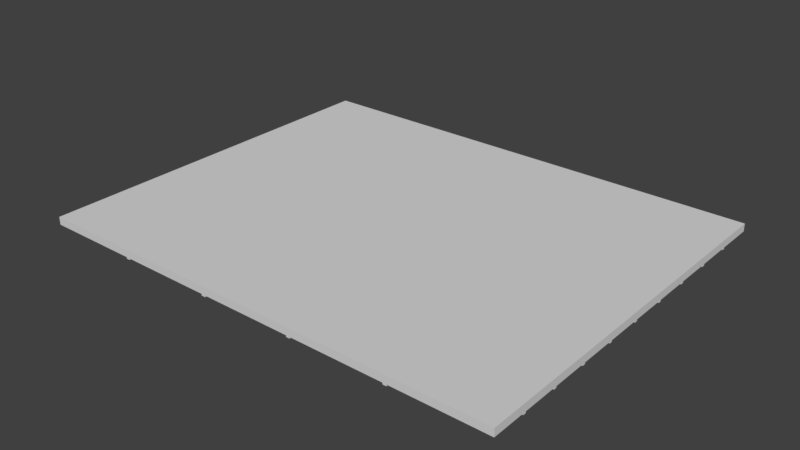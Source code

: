 # Source: DECKE_13.blend  (saved by Blender 2.79.0; exported with 4.5.12 LTS)
import bpy
from mathutils import Matrix  # noqa: F401  (used for matrix-valued properties, if any)

bpy.ops.wm.read_factory_settings(use_empty=True)
scene = bpy.context.scene
scene.name = 'Scene'

# ---- collections
col_collection_1 = bpy.data.collections.new('Collection 1'); scene.collection.children.link(col_collection_1)

# ---- materials (node trees are filled in below, after node groups)
mat_material_156 = bpy.data.materials.new('Material.156')
mat_material_156.alpha_threshold = 0.0
mat_material_156.use_transparent_shadow = False
mat_material_156.diffuse_color = (0.6982, 0.6982, 0.6982, 1.0)
mat_material_156.roughness = 0.5
mat_material_155 = bpy.data.materials.new('Material.155')
mat_material_155.alpha_threshold = 0.0
mat_material_155.use_transparent_shadow = False
mat_material_155.diffuse_color = (1.0, 1.0, 1.0, 1.0)
mat_material_155.roughness = 0.5

# ---- material node trees

# ---- world
world_world = bpy.data.worlds.new('World'); scene.world = world_world
world_world.color = (0.05088, 0.05088, 0.05088)
world_world.use_sun_shadow = False
world_world.sun_shadow_jitter_overblur = 0.0
world_world.cycles.sampling_method = 'MANUAL'

# ---- meshes
me_cube_011 = bpy.data.meshes.new('Cube.011')
me_cube_011.from_pydata([(-1.0, -1.0, -1.0), (-1.0, -1.0, -0.9592), (-1.0, 1.0, -1.0), (-1.0, 1.0, -0.9592), (1.509, -1.0, -1.0), (1.509, -1.0, -0.9592), (1.509, 1.0, -1.0), (1.509, 1.0, -0.9592), (-1.0, 0.7939, -1.0), (-1.0, 0.5939, -1.0), (-1.0, 0.3939, -1.0), (-1.0, 0.1939, -1.0), (-1.0, -0.006134, -1.0), (-1.0, -0.2061, -1.0), (-1.0, -0.4061, -1.0), (-1.0, -0.6061, -1.0), (-1.0, -0.8061, -1.0), (-1.0, -0.8061, -0.9592), (-1.0, -0.6061, -0.9592), (-1.0, -0.4061, -0.9592), (-1.0, -0.2061, -0.9592), (-1.0, -0.006134, -0.9592), (-1.0, 0.1939, -0.9592), (-1.0, 0.3939, -0.9592), (-1.0, 0.5939, -0.9592), (-1.0, 0.7939, -0.9592), (1.509, -0.8061, -1.0), (1.509, -0.6061, -1.0), (1.509, -0.4061, -1.0), (1.509, -0.2061, -1.0), (1.509, -0.006134, -1.0), (1.509, 0.1939, -1.0), (1.509, 0.3939, -1.0), (1.509, 0.5939, -1.0), (1.509, 0.7939, -1.0), (1.509, 0.7939, -0.9592), (1.509, 0.5939, -0.9592), (1.509, 0.3939, -0.9592), (1.509, 0.1939, -0.9592), (1.509, -0.006134, -0.9592), (1.509, -0.2061, -0.9592), (1.509, -0.4061, -0.9592), (1.509, -0.6061, -0.9592), (1.509, -0.8061, -0.9592), (-1.0, 0.7818, -1.0), (-1.0, 0.7818, -0.9592), (1.509, 0.7818, -1.0), (1.509, 0.7818, -0.9592), (-1.0, 0.5782, -1.0), (-1.0, 0.5782, -0.9592), (1.509, 0.5782, -1.0), (1.509, 0.5782, -0.9592), (-1.0, 0.3782, -1.0), (-1.0, 0.3782, -0.9592), (1.509, 0.3782, -1.0), (1.509, 0.3782, -0.9592), (-1.0, 0.1782, -1.0), (-1.0, 0.1782, -0.9592), (1.509, 0.1782, -1.0), (1.509, 0.1782, -0.9592), (-1.0, -0.02176, -1.0), (-1.0, -0.02176, -0.9592), (1.509, -0.02176, -1.0), (1.509, -0.02176, -0.9592), (-1.0, -0.2206, -1.0), (-1.0, -0.2249, -0.9592), (1.509, -0.2206, -1.0), (1.509, -0.2249, -0.9592), (-1.0, -0.4218, -1.0), (-1.0, -0.4218, -0.9592), (1.509, -0.4218, -1.0), (1.509, -0.4218, -0.9592), (-1.0, -0.6218, -1.0), (-1.0, -0.6218, -0.9592), (1.509, -0.6218, -1.0), (1.509, -0.6218, -0.9592), (-1.0, -0.8218, -1.0), (1.509, -0.8218, -0.9592), (-1.0, -0.8218, -0.9592), (1.509, -0.8218, -1.0), (1.003, 1.0, -1.0), (0.5015, 1.0, -1.0), (-0.0001991, 1.0, -1.0), (-0.5019, 1.0, -1.0), (-0.5019, 1.0, -0.9592), (-0.000199, 1.0, -0.9592), (0.5015, 1.0, -0.9592), (1.003, 1.0, -0.9592), (-0.5019, -1.0, -1.0), (-0.000199, -1.0, -1.0), (0.5015, -1.0, -1.0), (1.003, -1.0, -1.0), (1.003, -1.0, -0.9592), (0.5015, -1.0, -0.9592), (-0.0001991, -1.0, -0.9592), (-0.5019, -1.0, -0.9592), (-0.5019, 0.7939, -0.9592), (-0.000199, 0.7939, -0.9592), (0.5015, 0.7939, -0.9592), (1.003, 0.7939, -0.9592), (-0.5019, 0.5939, -0.9592), (-0.000199, 0.5939, -0.9592), (0.5015, 0.5939, -0.9592), (1.003, 0.5939, -0.9592), (-0.5019, 0.3939, -0.9592), (-0.000199, 0.3939, -0.9592), (0.5015, 0.3939, -0.9592), (1.003, 0.3939, -0.9592), (-0.5019, 0.1939, -0.9592), (-0.000199, 0.1939, -0.9592), (0.5015, 0.1939, -0.9592), (1.003, 0.1939, -0.9592), (-0.5019, -0.006134, -0.9592), (-0.000199, -0.006134, -0.9592), (0.5015, -0.006134, -0.9592), (1.003, -0.006134, -0.9592), (-0.5019, -0.2061, -0.9592), (-0.000199, -0.2061, -0.9592), (0.5015, -0.2061, -0.9592), (1.003, -0.2061, -0.9592), (-0.5019, -0.4061, -0.9592), (-0.000199, -0.4061, -0.9592), (0.5015, -0.4061, -0.9592), (1.003, -0.4061, -0.9592), (-0.5019, -0.6061, -0.9592), (-0.000199, -0.6061, -0.9592), (0.5015, -0.6061, -0.9592), (1.003, -0.6061, -0.9592), (-0.5019, -0.8061, -0.9592), (-0.000199, -0.8061, -0.9592), (0.5015, -0.8061, -0.9592), (1.003, -0.8061, -0.9592), (1.003, 0.7939, -1.0), (0.5015, 0.7939, -1.0), (-0.0001991, 0.7939, -1.0), (-0.5019, 0.7939, -1.0), (1.003, 0.5939, -1.0), (0.5015, 0.5939, -1.0), (-0.0001991, 0.5939, -1.0), (-0.5019, 0.5939, -1.0), (1.003, 0.3939, -1.0), (0.5015, 0.3939, -1.0), (-0.0001991, 0.3939, -1.0), (-0.5019, 0.3939, -1.0), (1.003, 0.1939, -1.0), (0.5015, 0.1939, -1.0), (-0.0001991, 0.1939, -1.0), (-0.5019, 0.1939, -1.0), (1.003, -0.006134, -1.0), (0.5015, -0.006134, -1.0), (-0.0001991, -0.006134, -1.0), (-0.5019, -0.006134, -1.0), (1.003, -0.2061, -1.0), (0.5015, -0.2061, -1.0), (-0.0001991, -0.2061, -1.0), (-0.5019, -0.2061, -1.0), (1.003, -0.4061, -1.0), (0.5015, -0.4061, -1.0), (-0.0001991, -0.4061, -1.0), (-0.5019, -0.4061, -1.0), (1.003, -0.6061, -1.0), (0.5015, -0.6061, -1.0), (-0.0001991, -0.6061, -1.0), (-0.5019, -0.6061, -1.0), (1.003, -0.8061, -1.0), (0.5015, -0.8061, -1.0), (-0.0001991, -0.8061, -1.0), (-0.5019, -0.8061, -1.0), (1.003, 0.7818, -1.0), (0.5015, 0.7818, -1.0), (-0.0001991, 0.7818, -1.0), (-0.5019, 0.7818, -1.0), (-0.5019, 0.7818, -0.9592), (-0.000199, 0.7818, -0.9592), (0.5015, 0.7818, -0.9592), (1.003, 0.7818, -0.9592), (1.003, 0.5782, -1.0), (0.5015, 0.5782, -1.0), (-0.0001991, 0.5782, -1.0), (-0.5019, 0.5782, -1.0), (-0.5019, 0.5782, -0.9592), (-0.000199, 0.5782, -0.9592), (0.5015, 0.5782, -0.9592), (1.003, 0.5782, -0.9592), (1.003, 0.3782, -1.0), (0.5015, 0.3782, -1.0), (-0.0001991, 0.3782, -1.0), (-0.5019, 0.3782, -1.0), (-0.5019, 0.3782, -0.9592), (-0.000199, 0.3782, -0.9592), (0.5015, 0.3782, -0.9592), (1.003, 0.3782, -0.9592), (1.003, 0.1782, -1.0), (0.5015, 0.1782, -1.0), (-0.0001991, 0.1782, -1.0), (-0.5019, 0.1782, -1.0), (-0.5019, 0.1782, -0.9592), (-0.000199, 0.1782, -0.9592), (0.5015, 0.1782, -0.9592), (1.003, 0.1782, -0.9592), (1.003, -0.02176, -1.0), (0.5015, -0.02176, -1.0), (-0.0001991, -0.02176, -1.0), (-0.5019, -0.02176, -1.0), (-0.5019, -0.02176, -0.9592), (-0.000199, -0.02176, -0.9592), (0.5015, -0.02176, -0.9592), (1.003, -0.02176, -0.9592), (1.003, -0.2206, -1.0), (0.5015, -0.2206, -1.0), (-0.0001991, -0.2206, -1.0), (-0.5019, -0.2206, -1.0), (-0.5019, -0.2249, -0.9592), (-0.000199, -0.2249, -0.9592), (0.5015, -0.2249, -0.9592), (1.003, -0.2249, -0.9592), (1.003, -0.4218, -1.0), (0.5015, -0.4218, -1.0), (-0.0001991, -0.4218, -1.0), (-0.5019, -0.4218, -1.0), (-0.5019, -0.4218, -0.9592), (-0.000199, -0.4218, -0.9592), (0.5015, -0.4218, -0.9592), (1.003, -0.4218, -0.9592), (1.003, -0.6218, -1.0), (0.5015, -0.6218, -1.0), (-0.0001991, -0.6218, -1.0), (-0.5019, -0.6218, -1.0), (-0.5019, -0.6218, -0.9592), (-0.000199, -0.6218, -0.9592), (0.5015, -0.6218, -0.9592), (1.003, -0.6218, -0.9592), (-0.5019, -0.8218, -0.9592), (-0.000199, -0.8218, -0.9592), (0.5015, -0.8218, -0.9592), (1.003, -0.8218, -0.9592), (1.003, -0.8218, -1.0), (0.5015, -0.8218, -1.0), (-0.0001991, -0.8218, -1.0), (-0.5019, -0.8218, -1.0), (-0.4835, 1.0, -1.0), (-0.4835, 1.0, -0.9592), (-0.4835, -1.0, -1.0), (-0.4835, -1.0, -0.9592), (-0.4835, 0.7939, -0.9592), (-0.4835, 0.5939, -0.9592), (-0.4835, 0.3939, -0.9592), (-0.4835, 0.1939, -0.9592), (-0.4835, -0.006134, -0.9592), (-0.4835, -0.2061, -0.9592), (-0.4835, -0.4061, -0.9592), (-0.4835, -0.6061, -0.9592), (-0.4835, -0.8061, -0.9592), (-0.4835, 0.7939, -1.0), (-0.4835, 0.5939, -1.0), (-0.4835, 0.3939, -1.0), (-0.4835, 0.1939, -1.0), (-0.4835, -0.006134, -1.0), (-0.4835, -0.2061, -1.0), (-0.4835, -0.4061, -1.0), (-0.4835, -0.6061, -1.0), (-0.4835, -0.8061, -1.0), (-0.4835, 0.7818, -1.0), (-0.4835, 0.7818, -0.9592), (-0.4835, 0.5782, -1.0), (-0.4835, 0.5782, -0.9592), (-0.4835, 0.3782, -1.0), (-0.4835, 0.3782, -0.9592), (-0.4835, 0.1782, -1.0), (-0.4835, 0.1782, -0.9592), (-0.4835, -0.02176, -1.0), (-0.4835, -0.02176, -0.9592), (-0.4835, -0.2206, -1.0), (-0.4835, -0.2249, -0.9592), (-0.4835, -0.4218, -1.0), (-0.4835, -0.4218, -0.9592), (-0.4835, -0.6218, -1.0), (-0.4835, -0.6218, -0.9592), (-0.4835, -0.8218, -0.9592), (-0.4835, -0.8218, -1.0), (0.02194, 1.0, -1.0), (0.02194, 1.0, -0.9592), (0.02194, -1.0, -1.0), (0.02194, -1.0, -0.9592), (0.02194, 0.7939, -0.9592), (0.02194, 0.5939, -0.9592), (0.02194, 0.3939, -0.9592), (0.02194, 0.1939, -0.9592), (0.02194, -0.006134, -0.9592), (0.02194, -0.2061, -0.9592), (0.02194, -0.4061, -0.9592), (0.02194, -0.6061, -0.9592), (0.02194, -0.8061, -0.9592), (0.02194, 0.7939, -1.0), (0.02194, 0.5939, -1.0), (0.02194, 0.3939, -1.0), (0.02194, 0.1939, -1.0), (0.02194, -0.006134, -1.0), (0.02194, -0.2061, -1.0), (0.02194, -0.4061, -1.0), (0.02194, -0.6061, -1.0), (0.02194, -0.8061, -1.0), (0.02194, 0.7818, -1.0), (0.02194, 0.7818, -0.9592), (0.02194, 0.5782, -1.0), (0.02194, 0.5782, -0.9592), (0.02194, 0.3782, -1.0), (0.02194, 0.3782, -0.9592), (0.02194, 0.1782, -1.0), (0.02194, 0.1782, -0.9592), (0.02194, -0.02176, -1.0), (0.02194, -0.02176, -0.9592), (0.02194, -0.2206, -1.0), (0.02194, -0.2249, -0.9592), (0.02194, -0.4218, -1.0), (0.02194, -0.4218, -0.9592), (0.02194, -0.6218, -1.0), (0.02194, -0.6218, -0.9592), (0.02194, -0.8218, -0.9592), (0.02194, -0.8218, -1.0), (0.52, 1.0, -1.0), (0.52, 1.0, -0.9592), (0.52, -1.0, -1.0), (0.52, -1.0, -0.9592), (0.52, 0.7939, -0.9592), (0.52, 0.5939, -0.9592), (0.52, 0.3939, -0.9592), (0.52, 0.1939, -0.9592), (0.52, -0.006134, -0.9592), (0.52, -0.2061, -0.9592), (0.52, -0.4061, -0.9592), (0.52, -0.6061, -0.9592), (0.52, -0.8061, -0.9592), (0.52, 0.7939, -1.0), (0.52, 0.5939, -1.0), (0.52, 0.3939, -1.0), (0.52, 0.1939, -1.0), (0.52, -0.006134, -1.0), (0.52, -0.2061, -1.0), (0.52, -0.4061, -1.0), (0.52, -0.6061, -1.0), (0.52, -0.8061, -1.0), (0.52, 0.7818, -1.0), (0.52, 0.7818, -0.9592), (0.52, 0.5782, -1.0), (0.52, 0.5782, -0.9592), (0.52, 0.3782, -1.0), (0.52, 0.3782, -0.9592), (0.52, 0.1782, -1.0), (0.52, 0.1782, -0.9592), (0.52, -0.02176, -1.0), (0.52, -0.02176, -0.9592), (0.52, -0.2206, -1.0), (0.52, -0.2249, -0.9592), (0.52, -0.4218, -1.0), (0.52, -0.4218, -0.9592), (0.52, -0.6218, -1.0), (0.52, -0.6218, -0.9592), (0.52, -0.8218, -0.9592), (0.52, -0.8218, -1.0), (1.022, 1.0, -0.9592), (1.022, -1.0, -1.0), (1.022, 0.7939, -0.9592), (1.022, 0.5939, -0.9592), (1.022, 0.3939, -0.9592), (1.022, 0.1939, -0.9592), (1.022, -0.006134, -0.9592), (1.022, -0.2061, -0.9592), (1.022, -0.4061, -0.9592), (1.022, -0.6061, -0.9592), (1.022, -0.8061, -0.9592), (1.022, 0.7818, -0.9592), (1.022, 0.5782, -0.9592), (1.022, 0.3782, -0.9592), (1.022, 0.1782, -0.9592), (1.022, -0.02176, -0.9592), (1.022, -0.2249, -0.9592), (1.022, -0.4218, -0.9592), (1.022, -0.6218, -0.9592), (1.022, -0.8218, -0.9592), (1.022, 1.0, -1.0), (1.022, -1.0, -0.9592), (1.022, 0.7939, -1.0), (1.022, 0.5939, -1.0), (1.022, 0.3939, -1.0), (1.022, 0.1939, -1.0), (1.022, -0.006134, -1.0), (1.022, -0.2061, -1.0), (1.022, -0.4061, -1.0), (1.022, -0.6061, -1.0), (1.022, -0.8061, -1.0), (1.022, 0.7818, -1.0), (1.022, 0.5782, -1.0), (1.022, 0.3782, -1.0), (1.022, 0.1782, -1.0), (1.022, -0.02176, -1.0), (1.022, -0.2206, -1.0), (1.022, -0.4218, -1.0), (1.022, -0.6218, -1.0), (1.022, -0.8218, -1.0), (1.509, -0.8218, -1.008), (1.509, -0.8061, -1.008), (1.509, -0.6218, -1.008), (1.509, -0.6061, -1.008), (1.509, -0.4218, -1.008), (1.509, -0.4061, -1.008), (1.509, -0.2206, -1.008), (1.509, -0.2061, -1.008), (1.509, -0.02176, -1.008), (1.509, -0.006134, -1.008), (1.509, 0.1782, -1.008), (1.509, 0.1939, -1.008), (1.509, 0.3782, -1.008), (1.509, 0.3939, -1.008), (1.509, 0.5782, -1.008), (1.509, 0.5939, -1.008), (1.509, 0.7818, -1.008), (1.509, 0.7939, -1.008), (-0.5019, 0.7939, -1.008), (-1.0, 0.7939, -1.008), (-0.5019, 0.5939, -1.008), (-1.0, 0.5939, -1.008), (-0.5019, 0.3939, -1.008), (-1.0, 0.3939, -1.008), (-0.5019, 0.1939, -1.008), (-1.0, 0.1939, -1.008), (-0.5019, -0.006134, -1.008), (-1.0, -0.006134, -1.008), (-0.5019, -0.2061, -1.008), (-1.0, -0.2061, -1.008), (-0.5019, -0.4061, -1.008), (-1.0, -0.4061, -1.008), (-0.5019, -0.6061, -1.008), (-1.0, -0.6061, -1.008), (-0.5019, -0.8061, -1.008), (-1.0, -0.8061, -1.008), (-1.0, 0.7818, -1.008), (-0.5019, 0.7818, -1.008), (-1.0, 0.5782, -1.008), (-0.5019, 0.5782, -1.008), (-1.0, 0.3782, -1.008), (-0.5019, 0.3782, -1.008), (-1.0, 0.1782, -1.008), (-0.5019, 0.1782, -1.008), (-1.0, -0.02176, -1.008), (-0.5019, -0.02176, -1.008), (-1.0, -0.2206, -1.008), (-0.5019, -0.2206, -1.008), (-1.0, -0.4218, -1.008), (-0.5019, -0.4218, -1.008), (-1.0, -0.6218, -1.008), (-0.5019, -0.6218, -1.008), (-1.0, -0.8218, -1.008), (-0.5019, -0.8218, -1.008), (1.022, 1.0, -1.008), (1.003, 1.0, -1.008), (0.52, 1.0, -1.008), (0.5015, 1.0, -1.008), (0.02194, 1.0, -1.008), (-0.0001991, 1.0, -1.008), (-0.4835, 1.0, -1.008), (-0.5019, 1.0, -1.008), (1.022, 0.7939, -1.008), (1.003, 0.7939, -1.008), (0.52, 0.7939, -1.008), (0.5015, 0.7939, -1.008), (0.02194, 0.7939, -1.008), (-0.0001991, 0.7939, -1.008), (-0.4835, 0.7939, -1.008), (1.022, 0.5939, -1.008), (1.003, 0.5939, -1.008), (0.52, 0.5939, -1.008), (0.5015, 0.5939, -1.008), (0.02194, 0.5939, -1.008), (-0.0001991, 0.5939, -1.008), (-0.4835, 0.5939, -1.008), (1.022, 0.3939, -1.008), (1.003, 0.3939, -1.008), (0.52, 0.3939, -1.008), (0.5015, 0.3939, -1.008), (0.02194, 0.3939, -1.008), (-0.0001991, 0.3939, -1.008), (-0.4835, 0.3939, -1.008), (1.022, 0.1939, -1.008), (1.003, 0.1939, -1.008), (0.52, 0.1939, -1.008), (0.5015, 0.1939, -1.008), (0.02194, 0.1939, -1.008), (-0.0001991, 0.1939, -1.008), (-0.4835, 0.1939, -1.008), (1.022, -0.006134, -1.008), (1.003, -0.006134, -1.008), (0.52, -0.006134, -1.008), (0.5015, -0.006134, -1.008), (0.02194, -0.006134, -1.008), (-0.0001991, -0.006134, -1.008), (-0.4835, -0.006134, -1.008), (1.022, -0.2061, -1.008), (1.003, -0.2061, -1.008), (0.52, -0.2061, -1.008), (0.5015, -0.2061, -1.008), (0.02194, -0.2061, -1.008), (-0.0001991, -0.2061, -1.008), (-0.4835, -0.2061, -1.008), (1.022, -0.4061, -1.008), (1.003, -0.4061, -1.008), (0.52, -0.4061, -1.008), (0.5015, -0.4061, -1.008), (0.02194, -0.4061, -1.008), (-0.0001991, -0.4061, -1.008), (-0.4835, -0.4061, -1.008), (1.022, -0.6061, -1.008), (1.003, -0.6061, -1.008), (0.52, -0.6061, -1.008), (0.5015, -0.6061, -1.008), (0.02194, -0.6061, -1.008), (-0.0001991, -0.6061, -1.008), (-0.4835, -0.6061, -1.008), (1.022, -0.8061, -1.008), (1.003, -0.8061, -1.008), (0.52, -0.8061, -1.008), (0.5015, -0.8061, -1.008), (0.02194, -0.8061, -1.008), (-0.0001991, -0.8061, -1.008), (-0.4835, -0.8061, -1.008), (1.022, 0.7818, -1.008), (1.003, 0.7818, -1.008), (0.52, 0.7818, -1.008), (0.5015, 0.7818, -1.008), (0.02194, 0.7818, -1.008), (-0.0001991, 0.7818, -1.008), (-0.4835, 0.7818, -1.008), (1.022, 0.5782, -1.008), (1.003, 0.5782, -1.008), (0.52, 0.5782, -1.008), (0.5015, 0.5782, -1.008), (0.02194, 0.5782, -1.008), (-0.0001991, 0.5782, -1.008), (-0.4835, 0.5782, -1.008), (1.022, 0.3782, -1.008), (1.003, 0.3782, -1.008), (0.52, 0.3782, -1.008), (0.5015, 0.3782, -1.008), (0.02194, 0.3782, -1.008), (-0.0001991, 0.3782, -1.008), (-0.4835, 0.3782, -1.008), (1.022, 0.1782, -1.008), (1.003, 0.1782, -1.008), (0.52, 0.1782, -1.008), (0.5015, 0.1782, -1.008), (0.02194, 0.1782, -1.008), (-0.0001991, 0.1782, -1.008), (-0.4835, 0.1782, -1.008), (1.022, -0.02176, -1.008), (1.003, -0.02176, -1.008), (0.52, -0.02176, -1.008), (0.5015, -0.02176, -1.008), (0.02194, -0.02176, -1.008), (-0.0001991, -0.02176, -1.008), (-0.4835, -0.02176, -1.008), (1.022, -0.2206, -1.008), (1.003, -0.2206, -1.008), (0.52, -0.2206, -1.008), (0.5015, -0.2206, -1.008), (0.02194, -0.2206, -1.008), (-0.0001991, -0.2206, -1.008), (-0.4835, -0.2206, -1.008), (1.022, -0.4218, -1.008), (1.003, -0.4218, -1.008), (0.52, -0.4218, -1.008), (0.5015, -0.4218, -1.008), (0.02194, -0.4218, -1.008), (-0.0001991, -0.4218, -1.008), (-0.4835, -0.4218, -1.008), (1.022, -0.6218, -1.008), (1.003, -0.6218, -1.008), (0.52, -0.6218, -1.008), (0.5015, -0.6218, -1.008), (0.02194, -0.6218, -1.008), (-0.0001991, -0.6218, -1.008), (-0.4835, -0.6218, -1.008), (1.022, -0.8218, -1.008), (1.003, -0.8218, -1.008), (0.52, -0.8218, -1.008), (0.5015, -0.8218, -1.008), (0.02194, -0.8218, -1.008), (-0.0001991, -0.8218, -1.008), (-0.4835, -0.8218, -1.008), (-0.5019, -1.0, -1.008), (-0.000199, -1.0, -1.008), (0.5015, -1.0, -1.008), (1.003, -1.0, -1.008), (-0.4835, -1.0, -1.008), (0.02194, -1.0, -1.008), (0.52, -1.0, -1.008), (1.022, -1.0, -1.008)], [], [(8, 25, 3, 2), (380, 360, 7, 6), (79, 77, 5, 4), (88, 95, 1, 0), (399, 79, 4, 361), (232, 78, 1, 95), (84, 3, 25, 96), (172, 45, 24, 100), (180, 49, 23, 104), (188, 53, 22, 108), (196, 57, 21, 112), (204, 61, 20, 116), (212, 65, 19, 120), (220, 69, 18, 124), (228, 73, 17, 128), (380, 6, 34, 382), (391, 46, 33, 383), (392, 50, 32, 384), (393, 54, 31, 385), (394, 58, 30, 386), (395, 62, 29, 387), (396, 66, 28, 388), (397, 70, 27, 389), (398, 74, 26, 390), (6, 7, 35, 34), (46, 47, 36, 33), (50, 51, 37, 32), (54, 55, 38, 31), (58, 59, 39, 30), (62, 63, 40, 29), (66, 67, 41, 28), (70, 71, 42, 27), (74, 75, 43, 26), (76, 78, 17, 16), (72, 73, 18, 15), (68, 69, 19, 14), (64, 65, 20, 13), (60, 61, 21, 12), (56, 57, 22, 11), (52, 53, 23, 10), (48, 49, 24, 9), (44, 45, 25, 8), (9, 24, 45, 44), (34, 35, 47, 46), (167, 227, 451, 434), (96, 25, 45, 172), (10, 23, 49, 48), (33, 36, 51, 50), (256, 146, 488, 489), (100, 24, 49, 180), (11, 22, 53, 52), (32, 37, 55, 54), (255, 142, 481, 482), (104, 23, 53, 188), (12, 21, 57, 56), (31, 38, 59, 58), (237, 319, 585, 584), (108, 22, 57, 196), (13, 20, 61, 60), (30, 39, 63, 62), (254, 138, 474, 475), (112, 21, 61, 204), (14, 19, 65, 64), (29, 40, 67, 66), (253, 134, 467, 468), (116, 20, 65, 212), (15, 18, 69, 68), (28, 41, 71, 70), (356, 341, 520, 576), (120, 19, 69, 220), (16, 17, 73, 72), (27, 42, 75, 74), (225, 316, 578, 577), (124, 18, 73, 228), (0, 1, 78, 76), (128, 17, 78, 232), (354, 340, 513, 569), (26, 43, 77, 79), (352, 339, 506, 562), (217, 314, 571, 570), (350, 338, 499, 555), (348, 337, 492, 548), (370, 131, 235, 379), (332, 130, 234, 358), (292, 129, 233, 318), (252, 128, 232, 278), (369, 127, 231, 378), (331, 126, 230, 357), (291, 125, 229, 317), (251, 124, 228, 277), (209, 312, 564, 563), (346, 336, 485, 541), (344, 335, 478, 534), (16, 167, 434, 435), (368, 123, 223, 377), (330, 122, 222, 355), (290, 121, 221, 315), (250, 120, 220, 275), (201, 310, 557, 556), (342, 334, 471, 527), (399, 361, 595, 581), (15, 163, 432, 433), (367, 119, 215, 376), (329, 118, 214, 353), (289, 117, 213, 313), (249, 116, 212, 273), (320, 333, 464, 456), (380, 382, 462, 454), (14, 159, 430, 431), (193, 308, 550, 549), (366, 115, 207, 375), (328, 114, 206, 351), (288, 113, 205, 311), (248, 112, 204, 271), (391, 383, 469, 525), (13, 155, 428, 429), (392, 384, 476, 532), (242, 88, 588, 592), (365, 111, 199, 374), (327, 110, 198, 349), (287, 109, 197, 309), (247, 108, 196, 269), (12, 151, 426, 427), (185, 306, 543, 542), (393, 385, 483, 539), (11, 147, 424, 425), (364, 107, 191, 373), (326, 106, 190, 347), (286, 105, 189, 307), (246, 104, 188, 267), (394, 386, 490, 546), (10, 143, 422, 423), (177, 304, 536, 535), (395, 387, 497, 553), (363, 103, 183, 372), (325, 102, 182, 345), (285, 101, 181, 305), (245, 100, 180, 265), (9, 139, 420, 421), (396, 388, 504, 560), (8, 135, 418, 419), (169, 302, 529, 528), (362, 99, 175, 371), (324, 98, 174, 343), (284, 97, 173, 303), (244, 96, 172, 263), (397, 389, 511, 567), (301, 165, 521, 522), (398, 390, 518, 574), (300, 161, 514, 515), (72, 227, 167, 16), (276, 226, 166, 261), (316, 225, 165, 301), (356, 224, 164, 341), (68, 219, 163, 15), (274, 218, 162, 260), (314, 217, 161, 300), (354, 216, 160, 340), (64, 211, 159, 14), (272, 210, 158, 259), (312, 209, 157, 299), (352, 208, 156, 339), (60, 203, 155, 13), (270, 202, 154, 258), (310, 201, 153, 298), (350, 200, 152, 338), (56, 195, 151, 12), (268, 194, 150, 257), (308, 193, 149, 297), (348, 192, 148, 337), (52, 187, 147, 11), (266, 186, 146, 256), (306, 185, 145, 296), (346, 184, 144, 336), (48, 179, 143, 10), (264, 178, 142, 255), (304, 177, 141, 295), (344, 176, 140, 335), (44, 171, 139, 9), (262, 170, 138, 254), (302, 169, 137, 294), (342, 168, 136, 334), (2, 83, 135, 8), (240, 82, 134, 253), (280, 81, 133, 293), (320, 80, 132, 333), (378, 231, 131, 370), (357, 230, 130, 332), (317, 229, 129, 292), (277, 228, 128, 252), (377, 223, 127, 369), (355, 222, 126, 331), (315, 221, 125, 291), (275, 220, 124, 251), (376, 215, 123, 368), (353, 214, 122, 330), (313, 213, 121, 290), (273, 212, 120, 250), (375, 207, 119, 367), (351, 206, 118, 329), (311, 205, 117, 289), (271, 204, 116, 249), (374, 199, 115, 366), (349, 198, 114, 328), (309, 197, 113, 288), (269, 196, 112, 248), (373, 191, 111, 365), (347, 190, 110, 327), (307, 189, 109, 287), (267, 188, 108, 247), (372, 183, 107, 364), (345, 182, 106, 326), (305, 181, 105, 286), (265, 180, 104, 246), (371, 175, 103, 363), (343, 174, 102, 325), (303, 173, 101, 285), (263, 172, 100, 245), (360, 87, 99, 362), (321, 86, 98, 324), (281, 85, 97, 284), (241, 84, 96, 244), (379, 235, 92, 381), (358, 234, 93, 323), (318, 233, 94, 283), (278, 232, 95, 243), (76, 239, 88, 0), (279, 238, 89, 242), (319, 237, 90, 282), (359, 236, 91, 322), (361, 381, 92, 91), (322, 323, 93, 90), (282, 283, 94, 89), (242, 243, 95, 88), (2, 3, 84, 83), (240, 241, 85, 82), (280, 281, 86, 81), (320, 321, 87, 80), (83, 84, 241, 240), (89, 94, 243, 242), (83, 240, 460, 461), (233, 278, 243, 94), (85, 241, 244, 97), (173, 263, 245, 101), (181, 265, 246, 105), (189, 267, 247, 109), (197, 269, 248, 113), (205, 271, 249, 117), (213, 273, 250, 121), (221, 275, 251, 125), (229, 277, 252, 129), (299, 157, 507, 508), (82, 280, 458, 459), (298, 153, 500, 501), (81, 320, 456, 457), (359, 322, 594, 583), (297, 149, 493, 494), (80, 380, 454, 455), (296, 145, 486, 487), (91, 236, 582, 591), (295, 141, 479, 480), (97, 244, 263, 173), (239, 76, 452, 453), (101, 245, 265, 181), (236, 359, 583, 582), (105, 246, 267, 189), (90, 237, 584, 590), (109, 247, 269, 197), (294, 137, 472, 473), (113, 248, 271, 205), (89, 238, 586, 589), (117, 249, 273, 213), (293, 133, 465, 466), (121, 250, 275, 221), (88, 239, 453, 588), (125, 251, 277, 229), (129, 252, 278, 233), (224, 356, 576, 575), (82, 85, 281, 280), (90, 93, 283, 282), (216, 354, 569, 568), (234, 318, 283, 93), (86, 281, 284, 98), (174, 303, 285, 102), (182, 305, 286, 106), (190, 307, 287, 110), (198, 309, 288, 114), (206, 311, 289, 118), (214, 313, 290, 122), (222, 315, 291, 126), (230, 317, 292, 130), (76, 16, 435, 452), (208, 352, 562, 561), (227, 72, 450, 451), (200, 350, 555, 554), (192, 348, 548, 547), (34, 46, 416, 417), (282, 89, 589, 593), (33, 50, 414, 415), (184, 346, 541, 540), (32, 54, 412, 413), (98, 284, 303, 174), (72, 15, 433, 450), (102, 285, 305, 182), (31, 58, 410, 411), (106, 286, 307, 190), (176, 344, 534, 533), (110, 287, 309, 198), (30, 62, 408, 409), (114, 288, 311, 206), (219, 68, 448, 449), (118, 289, 313, 214), (29, 66, 406, 407), (122, 290, 315, 222), (168, 342, 527, 526), (126, 291, 317, 230), (130, 292, 318, 234), (28, 70, 404, 405), (81, 86, 321, 320), (91, 92, 323, 322), (341, 164, 519, 520), (235, 358, 323, 92), (87, 321, 324, 99), (175, 343, 325, 103), (183, 345, 326, 107), (191, 347, 327, 111), (199, 349, 328, 115), (207, 351, 329, 119), (215, 353, 330, 123), (223, 355, 331, 127), (231, 357, 332, 131), (27, 74, 402, 403), (340, 160, 512, 513), (26, 79, 400, 401), (339, 156, 505, 506), (338, 152, 498, 499), (68, 14, 431, 448), (337, 148, 491, 492), (336, 144, 484, 485), (211, 64, 446, 447), (335, 140, 477, 478), (99, 324, 343, 175), (79, 399, 581, 400), (103, 325, 345, 183), (334, 136, 470, 471), (107, 326, 347, 191), (74, 398, 574, 402), (111, 327, 349, 199), (333, 132, 463, 464), (115, 328, 351, 207), (70, 397, 567, 404), (119, 329, 353, 215), (66, 396, 560, 406), (123, 330, 355, 223), (62, 395, 553, 408), (127, 331, 357, 231), (131, 332, 358, 235), (58, 394, 546, 410), (4, 5, 381, 361), (77, 379, 381, 5), (7, 360, 362, 35), (47, 371, 363, 36), (51, 372, 364, 37), (55, 373, 365, 38), (59, 374, 366, 39), (63, 375, 367, 40), (67, 376, 368, 41), (71, 377, 369, 42), (75, 378, 370, 43), (35, 362, 371, 47), (36, 363, 372, 51), (37, 364, 373, 55), (38, 365, 374, 59), (39, 366, 375, 63), (40, 367, 376, 67), (41, 368, 377, 71), (42, 369, 378, 75), (43, 370, 379, 77), (64, 13, 429, 446), (54, 393, 539, 412), (50, 392, 532, 414), (203, 60, 444, 445), (46, 391, 525, 416), (390, 26, 401, 518), (276, 261, 524, 580), (389, 27, 403, 511), (274, 260, 517, 573), (388, 28, 405, 504), (272, 259, 510, 566), (387, 29, 407, 497), (270, 258, 503, 559), (322, 90, 590, 594), (386, 30, 409, 490), (268, 257, 496, 552), (60, 12, 427, 444), (385, 31, 411, 483), (266, 256, 489, 545), (80, 87, 360, 380), (462, 417, 416, 525), (469, 415, 414, 532), (476, 413, 412, 539), (483, 411, 410, 546), (490, 409, 408, 553), (497, 407, 406, 560), (504, 405, 404, 567), (511, 403, 402, 574), (518, 401, 400, 581), (435, 434, 453, 452), (524, 523, 586, 587), (522, 521, 584, 585), (520, 519, 582, 583), (433, 432, 451, 450), (517, 516, 579, 580), (515, 514, 577, 578), (513, 512, 575, 576), (431, 430, 449, 448), (510, 509, 572, 573), (508, 507, 570, 571), (506, 505, 568, 569), (429, 428, 447, 446), (503, 502, 565, 566), (501, 500, 563, 564), (499, 498, 561, 562), (427, 426, 445, 444), (496, 495, 558, 559), (494, 493, 556, 557), (492, 491, 554, 555), (425, 424, 443, 442), (489, 488, 551, 552), (487, 486, 549, 550), (485, 484, 547, 548), (423, 422, 441, 440), (482, 481, 544, 545), (480, 479, 542, 543), (478, 477, 540, 541), (421, 420, 439, 438), (475, 474, 537, 538), (473, 472, 535, 536), (471, 470, 533, 534), (419, 418, 437, 436), (468, 467, 530, 531), (466, 465, 528, 529), (464, 463, 526, 527), (453, 587, 592, 588), (461, 460, 468, 418), (437, 531, 475, 420), (439, 538, 482, 422), (441, 545, 489, 424), (443, 552, 496, 426), (445, 559, 503, 428), (447, 566, 510, 430), (449, 573, 517, 432), (451, 580, 524, 434), (418, 468, 531, 437), (420, 475, 538, 439), (422, 482, 545, 441), (424, 489, 552, 443), (426, 496, 559, 445), (428, 503, 566, 447), (430, 510, 573, 449), (432, 517, 580, 451), (434, 524, 587, 453), (586, 585, 593, 589), (459, 458, 466, 467), (530, 529, 473, 474), (537, 536, 480, 481), (544, 543, 487, 488), (551, 550, 494, 495), (558, 557, 501, 502), (565, 564, 508, 509), (572, 571, 515, 516), (579, 578, 522, 523), (467, 466, 529, 530), (474, 473, 536, 537), (481, 480, 543, 544), (488, 487, 550, 551), (495, 494, 557, 558), (502, 501, 564, 565), (509, 508, 571, 572), (516, 515, 578, 579), (523, 522, 585, 586), (584, 583, 594, 590), (457, 456, 464, 465), (528, 527, 471, 472), (535, 534, 478, 479), (542, 541, 485, 486), (549, 548, 492, 493), (556, 555, 499, 500), (563, 562, 506, 507), (570, 569, 513, 514), (577, 576, 520, 521), (465, 464, 527, 528), (472, 471, 534, 535), (479, 478, 541, 542), (486, 485, 548, 549), (493, 492, 555, 556), (500, 499, 562, 563), (507, 506, 569, 570), (514, 513, 576, 577), (521, 520, 583, 584), (519, 518, 581, 582), (512, 511, 574, 575), (505, 504, 567, 568), (498, 497, 560, 561), (491, 490, 553, 554), (484, 483, 546, 547), (477, 476, 539, 540), (470, 469, 532, 533), (463, 462, 525, 526), (575, 574, 518, 519), (568, 567, 511, 512), (561, 560, 504, 505), (554, 553, 497, 498), (547, 546, 490, 491), (540, 539, 483, 484), (533, 532, 476, 477), (526, 525, 469, 470), (455, 454, 462, 463), (582, 581, 595, 591), (257, 150, 495, 496), (166, 226, 579, 523), (319, 282, 593, 585), (258, 154, 502, 503), (165, 225, 577, 521), (259, 158, 509, 510), (164, 224, 575, 519), (260, 162, 516, 517), (163, 219, 449, 432), (261, 166, 523, 524), (162, 218, 572, 516), (170, 262, 531, 530), (161, 217, 570, 514), (160, 216, 568, 512), (178, 264, 538, 537), (159, 211, 447, 430), (44, 8, 419, 436), (158, 210, 565, 509), (186, 266, 545, 544), (157, 209, 563, 507), (156, 208, 561, 505), (194, 268, 552, 551), (155, 203, 445, 428), (280, 293, 466, 458), (154, 202, 558, 502), (302, 294, 473, 529), (202, 270, 559, 558), (153, 201, 556, 500), (304, 295, 480, 536), (171, 44, 436, 437), (152, 200, 554, 498), (306, 296, 487, 543), (210, 272, 566, 565), (151, 195, 443, 426), (361, 91, 591, 595), (308, 297, 494, 550), (48, 9, 421, 438), (150, 194, 551, 495), (310, 298, 501, 557), (218, 274, 573, 572), (149, 193, 549, 493), (312, 299, 508, 564), (148, 192, 547, 491), (314, 300, 515, 571), (226, 276, 580, 579), (147, 187, 441, 424), (316, 301, 522, 578), (146, 186, 544, 488), (145, 185, 542, 486), (179, 48, 438, 439), (238, 279, 587, 586), (144, 184, 540, 484), (143, 179, 439, 422), (52, 10, 423, 440), (142, 178, 537, 481), (279, 242, 592, 587), (141, 177, 535, 479), (140, 176, 533, 477), (139, 171, 437, 420), (138, 170, 530, 474), (137, 169, 528, 472), (187, 52, 440, 441), (136, 168, 526, 470), (135, 83, 461, 418), (56, 11, 425, 442), (134, 82, 459, 467), (133, 81, 457, 465), (132, 80, 455, 463), (240, 253, 468, 460), (382, 34, 417, 462), (262, 254, 475, 531), (383, 33, 415, 469), (195, 56, 442, 443), (264, 255, 482, 538), (384, 32, 413, 476)])
me_cube_011.polygons.foreach_set('material_index', [0, 0, 0, 0, 1, 0, 0, 0, 0, 0, 0, 0, 0, 0, 0, 1, 1, 1, 1, 1, 1, 1, 1, 1, 0, 0, 0, 0, 0, 0, 0, 0, 0, 0, 0, 0, 0, 0, 0, 0, 0, 0, 0, 0, 0, 0, 0, 0, 0, 0, 0, 0, 0, 0, 0, 0, 0, 0, 0, 0, 0, 0, 0, 0, 0, 0, 0, 0, 0, 0, 0, 0, 0, 0, 0, 0, 0, 0, 0, 0, 0, 0, 0, 0, 0, 0, 0, 0, 0, 0, 0, 0, 0, 0, 0, 0, 0, 0, 0, 0, 0, 0, 0, 0, 0, 0, 0, 0, 0, 0, 0, 0, 0, 0, 0, 0, 0, 0, 0, 0, 0, 0, 0, 0, 0, 0, 0, 0, 0, 0, 0, 0, 0, 0, 0, 0, 0, 0, 0, 0, 0, 0, 0, 0, 0, 0, 0, 0, 0, 0, 1, 1, 1, 1, 1, 1, 1, 1, 1, 1, 1, 1, 1, 1, 1, 1, 1, 1, 1, 1, 1, 1, 1, 1, 1, 1, 1, 1, 1, 1, 1, 1, 1, 1, 1, 1, 0, 0, 0, 0, 0, 0, 0, 0, 0, 0, 0, 0, 0, 0, 0, 0, 0, 0, 0, 0, 0, 0, 0, 0, 0, 0, 0, 0, 0, 0, 0, 0, 0, 0, 0, 0, 0, 0, 0, 0, 1, 1, 1, 1, 0, 0, 0, 0, 0, 0, 0, 0, 0, 0, 0, 0, 0, 0, 0, 0, 0, 0, 0, 0, 0, 0, 0, 0, 0, 0, 0, 0, 0, 0, 0, 0, 0, 0, 0, 0, 0, 0, 0, 0, 0, 0, 0, 0, 0, 0, 0, 0, 0, 0, 0, 0, 0, 0, 0, 0, 0, 0, 0, 0, 0, 0, 0, 0, 0, 0, 0, 0, 0, 0, 0, 0, 0, 0, 0, 0, 0, 0, 0, 0, 0, 0, 0, 0, 0, 0, 0, 0, 0, 0, 0, 0, 0, 0, 0, 0, 0, 0, 0, 0, 0, 0, 0, 0, 0, 0, 0, 0, 0, 0, 0, 0, 0, 0, 0, 0, 0, 0, 0, 0, 0, 0, 0, 0, 0, 0, 0, 0, 0, 0, 0, 0, 0, 0, 0, 0, 0, 0, 0, 0, 0, 0, 0, 0, 0, 0, 0, 0, 0, 0, 0, 0, 0, 0, 0, 0, 0, 0, 0, 0, 0, 0, 0, 0, 0, 0, 0, 0, 0, 0, 0, 0, 0, 0, 0, 0, 0, 0, 0, 0, 0, 0, 0, 0, 0, 0, 0, 0, 0, 0, 0, 0, 0, 0, 0, 0, 0, 0, 0, 0, 0, 0, 0, 0, 0, 0, 0, 0, 0, 0, 0, 0, 0, 0, 0, 0, 0, 0, 0, 0, 0, 0, 0, 0, 0, 0, 0, 0, 0, 0, 0, 0, 0, 0, 0, 0, 0, 0, 0, 0, 0, 0, 0, 0, 0, 0, 0, 0, 0, 0, 0, 0, 0, 0, 0, 0, 0, 0, 0, 0, 0, 0, 0, 0, 0, 0, 0, 0, 0, 0, 0, 0, 0, 0, 0, 0, 0, 0, 0, 0, 0, 0, 0, 0, 0, 0, 0, 0, 0, 0, 0, 0, 0, 0, 0, 0, 0, 0, 0, 0, 0, 0, 0, 0, 0, 0, 0, 0, 0, 0, 0, 0, 0, 0, 0, 0, 0, 0, 0, 0, 0, 0, 0, 0, 0, 0, 0, 0, 0, 0, 0, 0, 0, 0, 0, 0, 0, 0, 0, 0, 0, 0, 0, 0, 0, 0, 0, 0, 0, 0, 0, 0, 0, 0, 0, 0, 0, 0, 0, 0, 0, 0, 0, 0])
me_cube_011.materials.append(mat_material_156)
me_cube_011.materials.append(mat_material_155)
me_cube_011.use_remesh_preserve_volume = False
me_cube_011.use_remesh_preserve_attributes = False
me_cube_011.use_mirror_vertex_groups = False
me_cube_011.update()

# ---- objects
ob_cube_004 = bpy.data.objects.new('Cube.004', me_cube_011)

# ---- transforms, parenting, visibility, modifiers, constraints
ob_cube_004.location = (-0.117, 0.04677, 1.112)
ob_cube_004.scale = (0.3334, 0.3334, 0.3334)
ob_cube_004.lineart.crease_threshold = 0.0

# ---- collection membership
col_collection_1.objects.link(ob_cube_004)

# ---- scene / render settings (as saved in the file)
scene.frame_start = 1; scene.frame_end = 250; scene.frame_set(0)
scene.render.engine = 'BLENDER_EEVEE_NEXT'
scene.render.resolution_percentage = 50
scene.render.dither_intensity = 0.0
scene.cycles.use_denoising = False
scene.cycles.samples = 128
scene.cycles.sampling_pattern = 'TABULATED_SOBOL'
scene.cycles.use_adaptive_sampling = False
scene.cycles.use_light_tree = False
scene.cycles.blur_glossy = 0.0
scene.cycles.sample_clamp_indirect = 0.0
scene.view_settings.view_transform = 'Standard'
bpy.context.view_layer.update()

# ---- added for rendering (the .blend has no active camera and no usable light): camera, sun
cam_auto = bpy.data.cameras.new('AutoCamera')
cam_auto.lens = 50.0
cam_auto.sensor_width = 36.0
cam_auto.clip_end = 1000.0
ob_auto_camera = bpy.data.objects.new('AutoCamera', cam_auto)
scene.collection.objects.link(ob_auto_camera)
ob_auto_camera.location = (0.957708, -1.14113, 1.57577)
ob_auto_camera.rotation_euler = (1.09748, -7.21219e-08, 0.694738)
scene.camera = ob_auto_camera
light_auto_sun = bpy.data.lights.new('AutoSun', 'SUN')
light_auto_sun.energy = 3.0
light_auto_sun.angle = 0.0523599
ob_auto_sun = bpy.data.objects.new('AutoSun', light_auto_sun)
scene.collection.objects.link(ob_auto_sun)
ob_auto_sun.rotation_euler = (0.872665, 0.174533, 0.523599)
bpy.context.view_layer.update()
